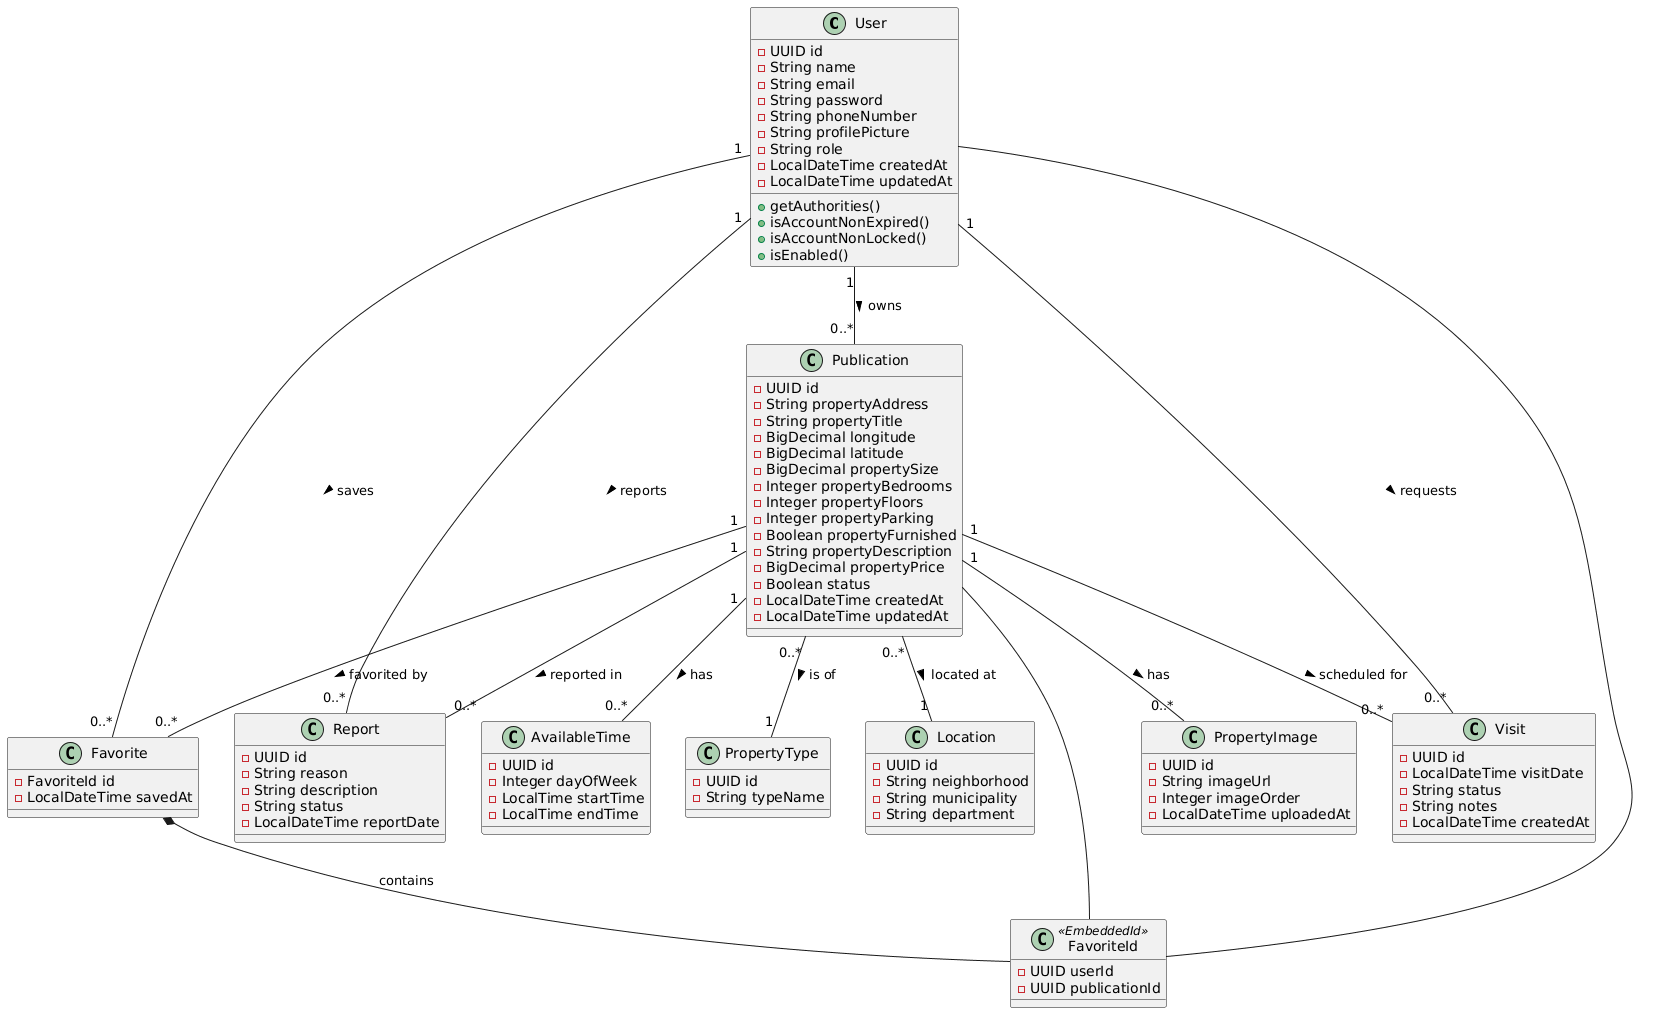

The diagram above was rendered by PlantUML. Its source (embedded in the PNG):
@startuml
!define ENTITY class

' ========== ENTIDADES PRINCIPALES ==========

ENTITY User {
  - UUID id
  - String name
  - String email
  - String password
  - String phoneNumber
  - String profilePicture
  - String role
  - LocalDateTime createdAt
  - LocalDateTime updatedAt
  __
  + getAuthorities()
  + isAccountNonExpired()
  + isAccountNonLocked()
  + isEnabled()
}

ENTITY Publication {
  - UUID id
  - String propertyAddress
  - String propertyTitle
  - BigDecimal longitude
  - BigDecimal latitude
  - BigDecimal propertySize
  - Integer propertyBedrooms
  - Integer propertyFloors
  - Integer propertyParking
  - Boolean propertyFurnished
  - String propertyDescription
  - BigDecimal propertyPrice
  - Boolean status
  - LocalDateTime createdAt
  - LocalDateTime updatedAt
  __
}

ENTITY PropertyType {
  - UUID id
  - String typeName
  __
}

ENTITY Location {
  - UUID id
  - String neighborhood
  - String municipality
  - String department
  __
}

ENTITY PropertyImage {
  - UUID id
  - String imageUrl
  - Integer imageOrder
  - LocalDateTime uploadedAt
  __
}

ENTITY AvailableTime {
  - UUID id
  - Integer dayOfWeek
  - LocalTime startTime
  - LocalTime endTime
  __
}

ENTITY Favorite {
  - FavoriteId id
  - LocalDateTime savedAt
  __
}

ENTITY FavoriteId <<EmbeddedId>> {
  - UUID userId
  - UUID publicationId
  __
}

ENTITY Report {
  - UUID id
  - String reason
  - String description
  - String status
  - LocalDateTime reportDate
  __
}

ENTITY Visit {
  - UUID id
  - LocalDateTime visitDate
  - String status
  - String notes
  - LocalDateTime createdAt
  __
}

' ========== RELACIONES ==========

User "1" -- "0..*" Publication : owns >
User "1" -- "0..*" Favorite : saves >
User "1" -- "0..*" Report : reports >
User "1" -- "0..*" Visit : requests >

Publication "1" -- "0..*" PropertyImage : has >
Publication "1" -- "0..*" AvailableTime : has >
Publication "0..*" -- "1" PropertyType : is of >
Publication "0..*" -- "1" Location : located at >
Publication "1" -- "0..*" Favorite : favorited by >
Publication "1" -- "0..*" Report : reported in >
Publication "1" -- "0..*" Visit : scheduled for >

Favorite *-- FavoriteId : contains
FavoriteId -- User
FavoriteId -- Publication
@enduml